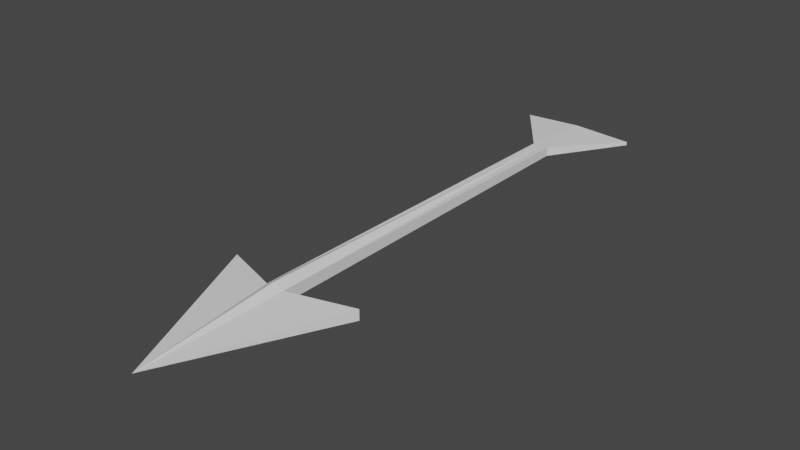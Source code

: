 # Source: NewArrow.blend  (saved by Blender 3.6.11; exported with 4.5.12 LTS)
import bpy
from mathutils import Matrix  # noqa: F401  (used for matrix-valued properties, if any)

bpy.ops.wm.read_factory_settings(use_empty=True)
scene = bpy.context.scene
scene.name = 'Scene'

# ---- collections
col_collection = bpy.data.collections.new('Collection'); scene.collection.children.link(col_collection)

# ---- world
world_world = bpy.data.worlds.new('World'); scene.world = world_world
world_world.use_nodes = True; world_world.node_tree.nodes.clear()
_N = world_world.node_tree.nodes; _L = world_world.node_tree.links
n0 = _N.new('ShaderNodeOutputWorld'); n0.name = 'World Output'; n0.location = (300, 300)
n1 = _N.new('ShaderNodeBackground'); n1.name = 'Background'; n1.location = (10, 300)
n1.inputs[0].default_value = (0.05088, 0.05088, 0.05088, 1.0)
_L.new(n1.outputs[0], n0.inputs[0])
n0.is_active_output = True
world_world.color = (0.05088, 0.05088, 0.05088)
world_world.use_sun_shadow = False
world_world.sun_shadow_jitter_overblur = 0.0

# ---- meshes
me_arrow = bpy.data.meshes.new('Arrow')
me_arrow.from_pydata([(-0.02272, -1.0, -0.0117), (-0.02272, -1.0, 0.0117), (-1.0, 1.329, -0.5638), (-1.0, 1.329, 0.228), (-1.49e-08, 1.0, -0.7065), (-1.49e-08, 1.0, 0.9388), (-1.583e-08, -1.056, -0.005794), (-1.583e-08, -1.056, 0.005794), (-0.1336, 1.0, -0.3507), (-0.005926, -1.044, 0.005794), (-0.1336, 1.0, 0.5347), (-0.005926, -1.044, -0.005794), (-1.49e-08, 7.542, -0.3507), (-1.49e-08, 7.542, 0.3507), (-0.8749, 7.542, -0.1291), (-0.8749, 7.542, 0.1291), (-0.1194, 6.514, 0.3507), (-0.1194, 6.514, -0.3507), (-1.49e-08, 6.514, -0.3507), (-1.49e-08, 6.514, 0.3507)], [], [(0, 1, 3, 2), (11, 9, 1, 0), (10, 3, 1, 9), (8, 4, 6, 11), (17, 16, 15, 14), (2, 3, 10, 8), (2, 8, 11, 0), (5, 10, 9, 7), (6, 7, 9, 11), (14, 15, 13, 12), (18, 17, 14, 12), (16, 19, 13, 15), (19, 18, 12, 13), (5, 4, 18, 19), (10, 5, 19, 16), (4, 8, 17, 18), (8, 10, 16, 17)])
_uv = me_arrow.uv_layers.new(name='UVMap')
_uv.uv.foreach_set('vector', [0.4922, 0.06641, 0.4922, 0.06641, 0.3906, 0.3047, 0.3906, 0.3047, 0.4922, 0.05859, 0.4922, 0.05859, 0.4922, 0.06641, 0.4922, 0.06641, 0.4805, 0.2695, 0.3906, 0.3047, 0.4922, 0.06641, 0.4922, 0.05859, 0.4805, 0.2695, 0.4922, 0.2695, 0.4922, 0.05859, 0.4922, 0.05859, 0.4805, 0.8359, 0.4805, 0.8398, 0.4023, 0.9453, 0.4023, 0.9414, 0.3906, 0.3047, 0.3906, 0.3047, 0.4805, 0.2695, 0.4805, 0.2695, 0.3906, 0.3047, 0.4805, 0.2695, 0.4922, 0.05859, 0.4922, 0.06641, 0.4922, 0.2734, 0.4805, 0.2695, 0.4922, 0.05859, 0.4922, 0.05859, 0.4922, 0.05859, 0.4922, 0.05859, 0.4922, 0.05859, 0.4922, 0.05859, 0.4023, 0.9414, 0.4023, 0.9453, 0.4922, 0.9453, 0.4922, 0.9375, 0.4922, 0.8359, 0.4805, 0.8359, 0.4023, 0.9414, 0.4922, 0.9375, 0.4805, 0.8398, 0.4922, 0.8398, 0.4922, 0.9453, 0.4023, 0.9453, 0.4922, 0.8398, 0.4922, 0.8359, 0.4922, 0.9375, 0.4922, 0.9453, 0.4922, 0.2734, 0.4922, 0.2695, 0.4922, 0.8359, 0.4922, 0.8398, 0.4805, 0.2695, 0.4922, 0.2734, 0.4922, 0.8398, 0.4805, 0.8398, 0.4922, 0.2695, 0.4805, 0.2695, 0.4805, 0.8359, 0.4922, 0.8359, 0.4805, 0.2695, 0.4805, 0.2695, 0.4805, 0.8398, 0.4805, 0.8359])
me_arrow.update()

# ---- objects
ob_arrow = bpy.data.objects.new('Arrow', me_arrow)

# ---- transforms, parenting, visibility, modifiers, constraints
ob_arrow.location = (0.0, 0.0, 0.0)
ob_arrow.scale = (1.0, 1.0, 0.1908)
_m = ob_arrow.modifiers.new('Mirror', 'MIRROR')

# ---- collection membership
col_collection.objects.link(ob_arrow)

# ---- scene / render settings (as saved in the file)
scene.frame_start = 1; scene.frame_end = 250; scene.frame_set(1)
scene.render.engine = 'BLENDER_EEVEE_NEXT'
scene.cycles.sampling_pattern = 'TABULATED_SOBOL'
scene.view_settings.view_transform = 'Filmic'
bpy.context.view_layer.update()

# ---- added for rendering (the .blend has no active camera and no usable light): camera, sun
cam_auto = bpy.data.cameras.new('AutoCamera')
cam_auto.lens = 50.0
cam_auto.sensor_width = 36.0
cam_auto.clip_end = 1000.0
ob_auto_camera = bpy.data.objects.new('AutoCamera', cam_auto)
scene.collection.objects.link(ob_auto_camera)
ob_auto_camera.location = (8.17295, -6.56449, 6.56053)
ob_auto_camera.rotation_euler = (1.09748, -7.21219e-08, 0.694738)
scene.camera = ob_auto_camera
light_auto_sun = bpy.data.lights.new('AutoSun', 'SUN')
light_auto_sun.energy = 3.0
light_auto_sun.angle = 0.0523599
ob_auto_sun = bpy.data.objects.new('AutoSun', light_auto_sun)
scene.collection.objects.link(ob_auto_sun)
ob_auto_sun.rotation_euler = (0.872665, 0.174533, 0.523599)
bpy.context.view_layer.update()
